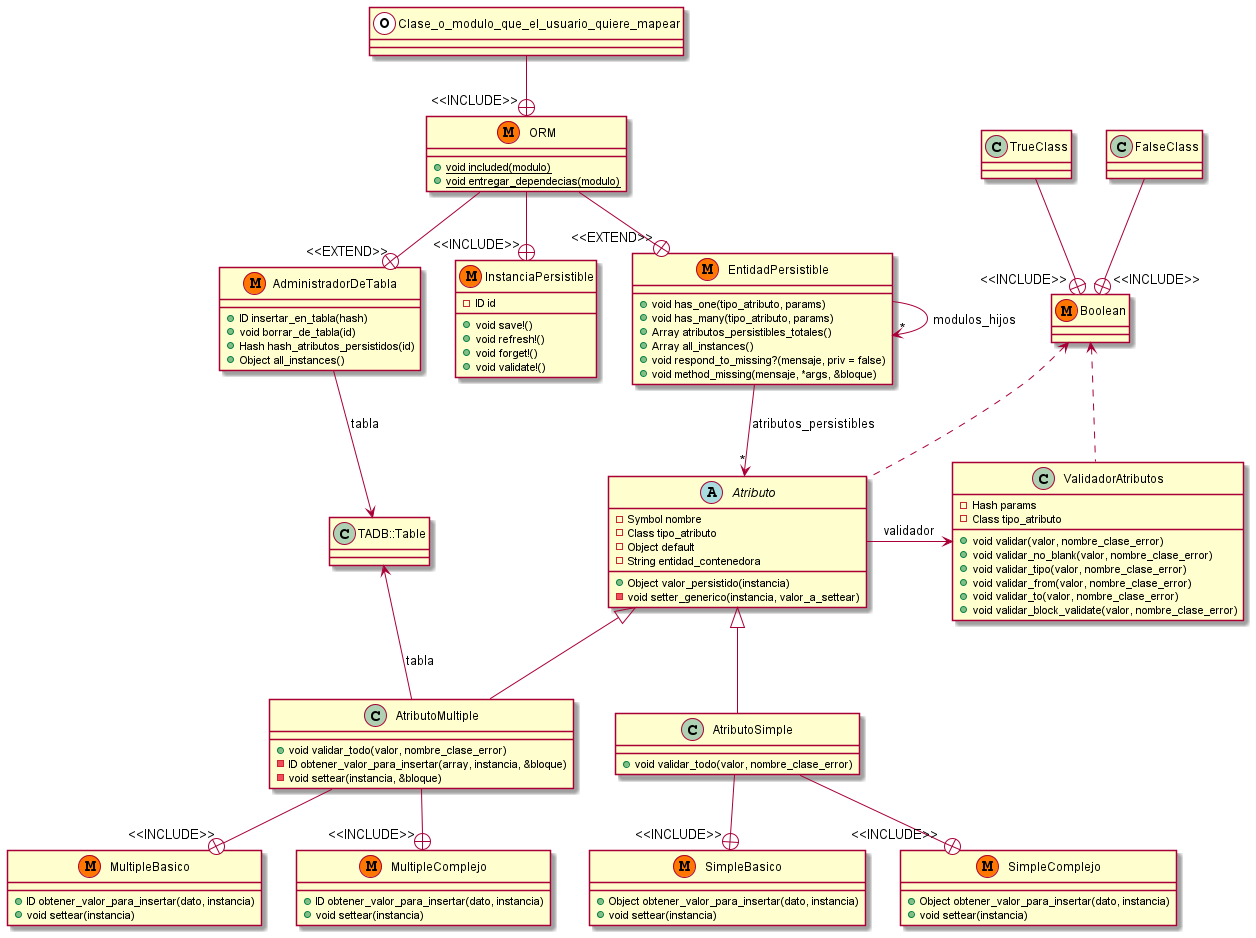

The diagram above was rendered by PlantUML. Its source (embedded in the PNG):
@startuml

class AdministradorDeTabla << (M,#FF7700)>> {
+ ID insertar_en_tabla(hash)
+ void borrar_de_tabla(id)
+ Hash hash_atributos_persistidos(id)
+ Object all_instances()
}

abstract class Atributo {
- Symbol nombre
- Class tipo_atributo
- Object default
- String entidad_contenedora
+ Object valor_persistido(instancia)
- void setter_generico(instancia, valor_a_settear)
}

class AtributoSimple {
+ void validar_todo(valor, nombre_clase_error)
}

class SimpleBasico <<(M,#FF7700)>> {
+ Object obtener_valor_para_insertar(dato, instancia)
+ void settear(instancia)
}

class SimpleComplejo <<(M,#FF7700)>> {
+ Object obtener_valor_para_insertar(dato, instancia)
+ void settear(instancia)
}

class AtributoMultiple {
+ void validar_todo(valor, nombre_clase_error)
- ID obtener_valor_para_insertar(array, instancia, &bloque)
- void settear(instancia, &bloque)
}

class MultipleBasico <<(M,#FF7700)>> {
+ ID obtener_valor_para_insertar(dato, instancia)
+ void settear(instancia)
}

class MultipleComplejo <<(M,#FF7700)>> {
+ ID obtener_valor_para_insertar(dato, instancia)
+ void settear(instancia)
}

class EntidadPersistible <<(M,#FF7700)>> {
+ void has_one(tipo_atributo, params)
+ void has_many(tipo_atributo, params)
+ Array atributos_persistibles_totales()
+ Array all_instances()
+ void respond_to_missing?(mensaje, priv = false)
+ void method_missing(mensaje, *args, &bloque)
}

class InstanciaPersistible <<(M,#FF7700)>> {
- ID id
+ void save!()
+ void refresh!()
+ void forget!()
+ void validate!()
}

class ORM <<(M,#FF7700)>> {
+ {static} void included(modulo)
+ {static} void entregar_dependecias(modulo)
}

class Boolean <<(M,#FF7700)>> {}
class TrueClass{}
class FalseClass{}

class ValidadorAtributos {
- Hash params
- Class tipo_atributo
+ void validar(valor, nombre_clase_error)
+ void validar_no_blank(valor, nombre_clase_error)
+ void validar_tipo(valor, nombre_clase_error)
+ void validar_from(valor, nombre_clase_error)
+ void validar_to(valor, nombre_clase_error)
+ void validar_block_validate(valor, nombre_clase_error)
}

class Clase_o_modulo_que_el_usuario_quiere_mapear <<(O,#FFFFFF)>> {}

Atributo <|-- AtributoSimple
Atributo <|-- AtributoMultiple
TrueClass-down-+"<<INCLUDE>>"Boolean
FalseClass-down-+"<<INCLUDE>>"Boolean
AdministradorDeTabla --> TADB::Table : tabla
ValidadorAtributos <-right- Atributo : validador
AtributoSimple--+"<<INCLUDE>>"SimpleBasico
AtributoSimple--+"<<INCLUDE>>"SimpleComplejo
AtributoMultiple--+"<<INCLUDE>>"MultipleBasico
AtributoMultiple--+"<<INCLUDE>>"MultipleComplejo
ORM --+ "<<EXTEND>>" EntidadPersistible
ORM --+ "<<EXTEND>>" AdministradorDeTabla
ORM --+ "<<INCLUDE>>" InstanciaPersistible

EntidadPersistible --> "*" EntidadPersistible : modulos_hijos
EntidadPersistible -down-> "*" Atributo : atributos_persistibles

AtributoMultiple -up-> TADB::Table : tabla

Boolean <.. Atributo
Boolean <.. ValidadorAtributos

Clase_o_modulo_que_el_usuario_quiere_mapear --+ "<<INCLUDE>>" ORM
@enduml